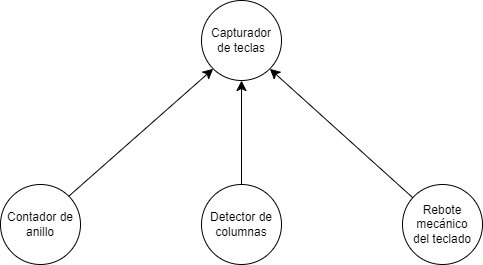

The diagram above was exported from draw.io. Its source (the exported page's mxGraphModel, read from the mxfile embedded in the PNG):
<mxGraphModel dx="2074" dy="1188" grid="0" gridSize="10" guides="1" tooltips="1" connect="1" arrows="1" fold="1" page="0" pageScale="1" pageWidth="827" pageHeight="1169" math="0" shadow="0">
  <root>
    <mxCell id="0" />
    <mxCell id="1" parent="0" />
    <mxCell id="6ELUixewuSW5o8y6ikr9-2" value="Capturador&lt;div&gt;de teclas&lt;/div&gt;" style="ellipse;whiteSpace=wrap;html=1;aspect=fixed;" vertex="1" parent="1">
      <mxGeometry x="155" y="-39" width="80" height="80" as="geometry" />
    </mxCell>
    <mxCell id="6ELUixewuSW5o8y6ikr9-14" style="edgeStyle=none;curved=1;rounded=0;orthogonalLoop=1;jettySize=auto;html=1;exitX=1;exitY=0;exitDx=0;exitDy=0;entryX=0;entryY=1;entryDx=0;entryDy=0;fontSize=12;startSize=8;endSize=8;" edge="1" parent="1" source="6ELUixewuSW5o8y6ikr9-3" target="6ELUixewuSW5o8y6ikr9-2">
      <mxGeometry relative="1" as="geometry" />
    </mxCell>
    <mxCell id="6ELUixewuSW5o8y6ikr9-3" value="Contador de&lt;div&gt;anillo&lt;/div&gt;" style="ellipse;whiteSpace=wrap;html=1;aspect=fixed;" vertex="1" parent="1">
      <mxGeometry x="-46" y="145" width="80" height="80" as="geometry" />
    </mxCell>
    <mxCell id="6ELUixewuSW5o8y6ikr9-4" value="Detector de&lt;div&gt;columnas&lt;/div&gt;" style="ellipse;whiteSpace=wrap;html=1;aspect=fixed;" vertex="1" parent="1">
      <mxGeometry x="155" y="145" width="80" height="80" as="geometry" />
    </mxCell>
    <mxCell id="6ELUixewuSW5o8y6ikr9-5" value="Rebote&lt;div&gt;mecánico&lt;/div&gt;&lt;div&gt;del teclado&lt;/div&gt;" style="ellipse;whiteSpace=wrap;html=1;aspect=fixed;" vertex="1" parent="1">
      <mxGeometry x="356" y="145" width="80" height="80" as="geometry" />
    </mxCell>
    <mxCell id="6ELUixewuSW5o8y6ikr9-15" value="" style="endArrow=classic;html=1;rounded=0;fontSize=12;startSize=8;endSize=8;curved=1;entryX=0.5;entryY=1;entryDx=0;entryDy=0;exitX=0.5;exitY=0;exitDx=0;exitDy=0;" edge="1" parent="1" source="6ELUixewuSW5o8y6ikr9-4" target="6ELUixewuSW5o8y6ikr9-2">
      <mxGeometry width="50" height="50" relative="1" as="geometry">
        <mxPoint x="175" y="225" as="sourcePoint" />
        <mxPoint x="125" y="219" as="targetPoint" />
      </mxGeometry>
    </mxCell>
    <mxCell id="6ELUixewuSW5o8y6ikr9-16" value="" style="endArrow=classic;html=1;rounded=0;fontSize=12;startSize=8;endSize=8;curved=1;entryX=1;entryY=1;entryDx=0;entryDy=0;" edge="1" parent="1" source="6ELUixewuSW5o8y6ikr9-5" target="6ELUixewuSW5o8y6ikr9-2">
      <mxGeometry width="50" height="50" relative="1" as="geometry">
        <mxPoint x="175" y="225" as="sourcePoint" />
        <mxPoint x="225" y="175" as="targetPoint" />
      </mxGeometry>
    </mxCell>
  </root>
</mxGraphModel>